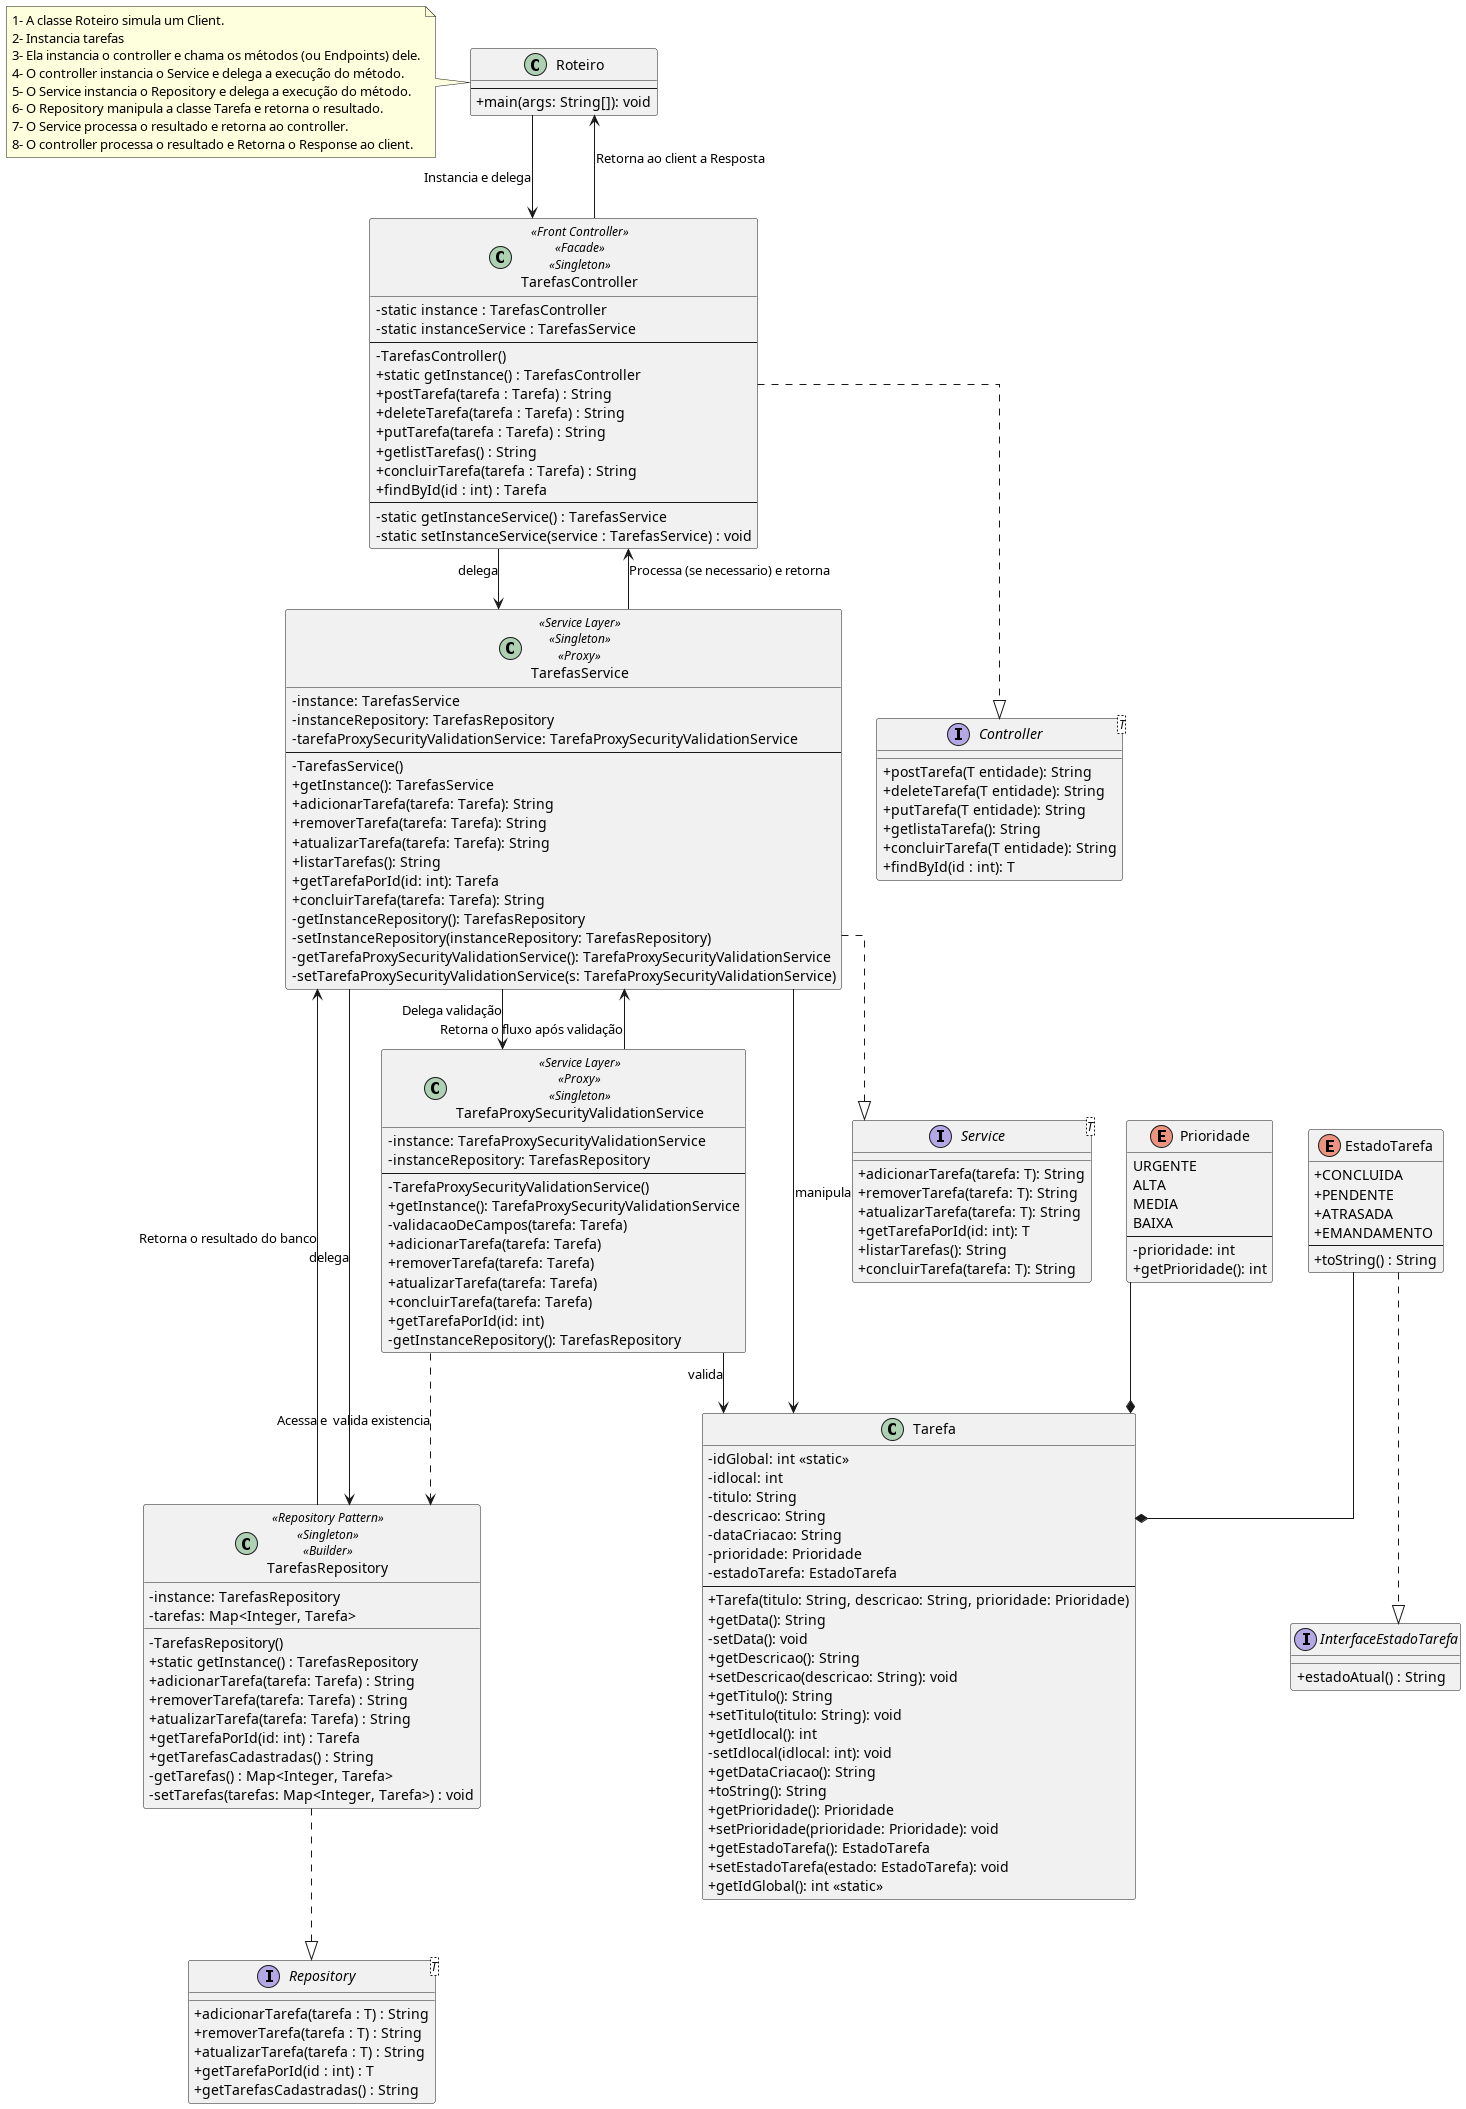

The diagram above was rendered by PlantUML. Its source (embedded in the PNG):
@startuml

skinparam line ortho

!include estruturasUmls/arquitetura/arquitetura.puml
!include estruturasUmls/java/controller/estruturaController<T>.puml
!include estruturasUmls/java/data/estruturaRepositry.puml
!include estruturasUmls/java/model/estruturaPrioridade.puml
!include estruturasUmls/java/service/estruturaService.puml
!include estruturasUmls/java/model/estruturaEstadoTarefa.puml
!include estruturasUmls/java/model/estruturaInterfaceEstadoTarefa.puml

Prioridade --* Tarefa
TarefasService ..|> Service
TarefasController ..|> Controller
TarefasRepository ..|> Repository
EstadoTarefa --* Tarefa
EstadoTarefa ..|> InterfaceEstadoTarefa

@enduml